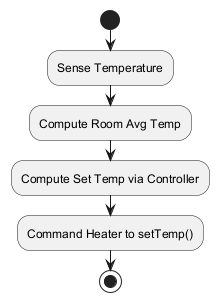

The diagram above was rendered by PlantUML. Its source (embedded in the PNG):
@startuml
start
:Sense Temperature;
:Compute Room Avg Temp;
:Compute Set Temp via Controller;
:Command Heater to setTemp();
stop
@enduml